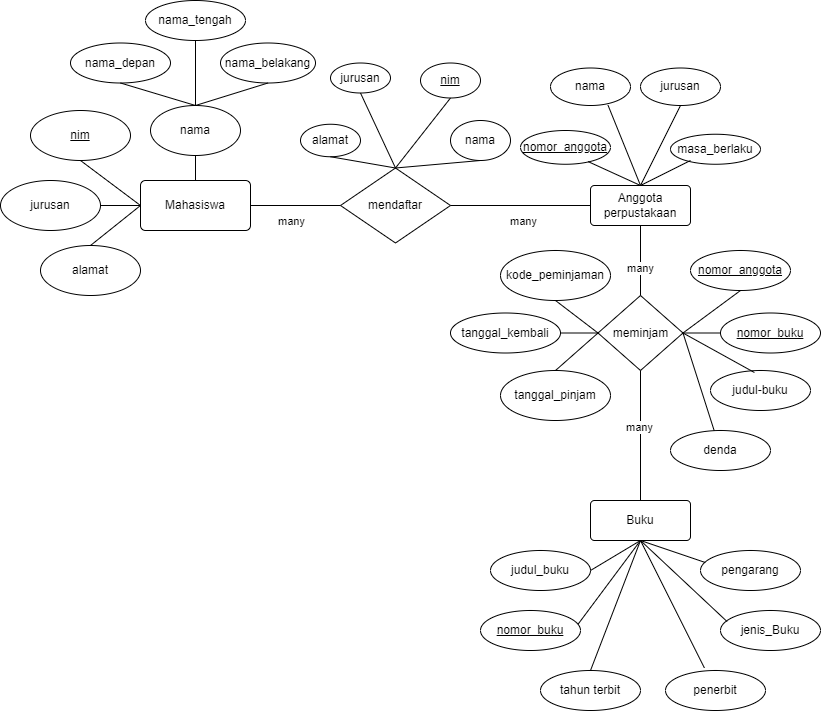

The diagram above was exported from draw.io. Its source (the exported page's mxGraphModel, read from the mxfile embedded in the PNG):
<mxGraphModel dx="1272" dy="789" grid="1" gridSize="10" guides="1" tooltips="1" connect="1" arrows="1" fold="1" page="1" pageScale="1" pageWidth="850" pageHeight="1100" math="0" shadow="0" extFonts="Permanent Marker^https://fonts.googleapis.com/css?family=Permanent+Marker">
  <root>
    <mxCell id="0" />
    <mxCell id="1" parent="0" />
    <mxCell id="thWcenatOFOL7dWnJ4iq-3" value="jurusan" style="ellipse;whiteSpace=wrap;html=1;align=center;" vertex="1" parent="1">
      <mxGeometry y="280" width="100" height="50" as="geometry" />
    </mxCell>
    <mxCell id="thWcenatOFOL7dWnJ4iq-4" value="nim" style="ellipse;whiteSpace=wrap;html=1;align=center;fontStyle=4;" vertex="1" parent="1">
      <mxGeometry x="30" y="210" width="100" height="50" as="geometry" />
    </mxCell>
    <mxCell id="thWcenatOFOL7dWnJ4iq-5" value="alamat" style="ellipse;whiteSpace=wrap;html=1;align=center;" vertex="1" parent="1">
      <mxGeometry x="40" y="345" width="100" height="50" as="geometry" />
    </mxCell>
    <mxCell id="thWcenatOFOL7dWnJ4iq-6" value="Mahasiswa" style="rounded=1;arcSize=10;whiteSpace=wrap;html=1;align=center;" vertex="1" parent="1">
      <mxGeometry x="140" y="280" width="110" height="50" as="geometry" />
    </mxCell>
    <mxCell id="thWcenatOFOL7dWnJ4iq-7" value="" style="endArrow=none;html=1;rounded=0;exitX=1;exitY=0.5;exitDx=0;exitDy=0;entryX=0;entryY=0.5;entryDx=0;entryDy=0;" edge="1" parent="1" source="thWcenatOFOL7dWnJ4iq-3" target="thWcenatOFOL7dWnJ4iq-6">
      <mxGeometry relative="1" as="geometry">
        <mxPoint x="110" y="334.5" as="sourcePoint" />
        <mxPoint x="245" y="335" as="targetPoint" />
      </mxGeometry>
    </mxCell>
    <mxCell id="thWcenatOFOL7dWnJ4iq-8" value="" style="endArrow=none;html=1;rounded=0;exitX=0.5;exitY=1;exitDx=0;exitDy=0;entryX=0;entryY=0.5;entryDx=0;entryDy=0;" edge="1" parent="1" source="thWcenatOFOL7dWnJ4iq-4" target="thWcenatOFOL7dWnJ4iq-6">
      <mxGeometry relative="1" as="geometry">
        <mxPoint x="130" y="290" as="sourcePoint" />
        <mxPoint x="290" y="290" as="targetPoint" />
      </mxGeometry>
    </mxCell>
    <mxCell id="thWcenatOFOL7dWnJ4iq-9" value="" style="endArrow=none;html=1;rounded=0;exitX=0.5;exitY=0;exitDx=0;exitDy=0;entryX=0;entryY=0.5;entryDx=0;entryDy=0;" edge="1" parent="1" source="thWcenatOFOL7dWnJ4iq-5" target="thWcenatOFOL7dWnJ4iq-6">
      <mxGeometry relative="1" as="geometry">
        <mxPoint x="200" y="400" as="sourcePoint" />
        <mxPoint x="360" y="400" as="targetPoint" />
      </mxGeometry>
    </mxCell>
    <mxCell id="thWcenatOFOL7dWnJ4iq-10" value="nama" style="ellipse;whiteSpace=wrap;html=1;align=center;" vertex="1" parent="1">
      <mxGeometry x="150" y="205" width="90" height="50" as="geometry" />
    </mxCell>
    <mxCell id="thWcenatOFOL7dWnJ4iq-11" value="nama_depan" style="ellipse;whiteSpace=wrap;html=1;align=center;" vertex="1" parent="1">
      <mxGeometry x="70" y="142.5" width="100" height="40" as="geometry" />
    </mxCell>
    <mxCell id="thWcenatOFOL7dWnJ4iq-12" value="nama_tengah" style="ellipse;whiteSpace=wrap;html=1;align=center;" vertex="1" parent="1">
      <mxGeometry x="145" y="100" width="100" height="40" as="geometry" />
    </mxCell>
    <mxCell id="thWcenatOFOL7dWnJ4iq-13" value="nama_belakang" style="ellipse;whiteSpace=wrap;html=1;align=center;" vertex="1" parent="1">
      <mxGeometry x="220" y="142.5" width="95" height="40" as="geometry" />
    </mxCell>
    <mxCell id="thWcenatOFOL7dWnJ4iq-14" value="" style="endArrow=none;html=1;rounded=0;entryX=0.5;entryY=0;entryDx=0;entryDy=0;exitX=0.5;exitY=1;exitDx=0;exitDy=0;" edge="1" parent="1" source="thWcenatOFOL7dWnJ4iq-12" target="thWcenatOFOL7dWnJ4iq-10">
      <mxGeometry relative="1" as="geometry">
        <mxPoint x="300" y="160" as="sourcePoint" />
        <mxPoint x="245" y="170" as="targetPoint" />
      </mxGeometry>
    </mxCell>
    <mxCell id="thWcenatOFOL7dWnJ4iq-15" value="" style="endArrow=none;html=1;rounded=0;exitX=0.5;exitY=1;exitDx=0;exitDy=0;entryX=0.5;entryY=0;entryDx=0;entryDy=0;" edge="1" parent="1" source="thWcenatOFOL7dWnJ4iq-11" target="thWcenatOFOL7dWnJ4iq-10">
      <mxGeometry relative="1" as="geometry">
        <mxPoint x="380" y="200" as="sourcePoint" />
        <mxPoint x="245" y="170" as="targetPoint" />
      </mxGeometry>
    </mxCell>
    <mxCell id="thWcenatOFOL7dWnJ4iq-16" value="" style="endArrow=none;html=1;rounded=0;exitX=0.5;exitY=1;exitDx=0;exitDy=0;entryX=0.5;entryY=0;entryDx=0;entryDy=0;" edge="1" parent="1" source="thWcenatOFOL7dWnJ4iq-13" target="thWcenatOFOL7dWnJ4iq-10">
      <mxGeometry relative="1" as="geometry">
        <mxPoint x="420" y="210" as="sourcePoint" />
        <mxPoint x="245" y="170" as="targetPoint" />
      </mxGeometry>
    </mxCell>
    <mxCell id="thWcenatOFOL7dWnJ4iq-17" value="mendaftar" style="shape=rhombus;perimeter=rhombusPerimeter;whiteSpace=wrap;html=1;align=center;" vertex="1" parent="1">
      <mxGeometry x="340" y="267.5" width="110" height="75" as="geometry" />
    </mxCell>
    <mxCell id="thWcenatOFOL7dWnJ4iq-21" value="alamat" style="ellipse;whiteSpace=wrap;html=1;align=center;" vertex="1" parent="1">
      <mxGeometry x="300" y="223.75" width="60" height="32.5" as="geometry" />
    </mxCell>
    <mxCell id="thWcenatOFOL7dWnJ4iq-22" value="jurusan" style="ellipse;whiteSpace=wrap;html=1;align=center;" vertex="1" parent="1">
      <mxGeometry x="330" y="162.5" width="60" height="30" as="geometry" />
    </mxCell>
    <mxCell id="thWcenatOFOL7dWnJ4iq-23" value="nim" style="ellipse;whiteSpace=wrap;html=1;align=center;fontStyle=4;" vertex="1" parent="1">
      <mxGeometry x="420" y="162.5" width="60" height="35" as="geometry" />
    </mxCell>
    <mxCell id="thWcenatOFOL7dWnJ4iq-26" value="" style="endArrow=none;html=1;rounded=0;exitX=0.5;exitY=1;exitDx=0;exitDy=0;entryX=0.5;entryY=0;entryDx=0;entryDy=0;" edge="1" parent="1" source="thWcenatOFOL7dWnJ4iq-10" target="thWcenatOFOL7dWnJ4iq-6">
      <mxGeometry relative="1" as="geometry">
        <mxPoint x="270" y="250" as="sourcePoint" />
        <mxPoint x="430" y="250" as="targetPoint" />
      </mxGeometry>
    </mxCell>
    <mxCell id="thWcenatOFOL7dWnJ4iq-27" value="nama" style="ellipse;whiteSpace=wrap;html=1;align=center;" vertex="1" parent="1">
      <mxGeometry x="450" y="220" width="60" height="40" as="geometry" />
    </mxCell>
    <mxCell id="thWcenatOFOL7dWnJ4iq-28" value="" style="endArrow=none;html=1;rounded=0;exitX=1;exitY=0.5;exitDx=0;exitDy=0;entryX=0;entryY=0.5;entryDx=0;entryDy=0;" edge="1" parent="1" source="thWcenatOFOL7dWnJ4iq-6" target="thWcenatOFOL7dWnJ4iq-17">
      <mxGeometry relative="1" as="geometry">
        <mxPoint x="360" y="340" as="sourcePoint" />
        <mxPoint x="520" y="340" as="targetPoint" />
      </mxGeometry>
    </mxCell>
    <mxCell id="thWcenatOFOL7dWnJ4iq-39" value="many" style="edgeLabel;html=1;align=center;verticalAlign=middle;resizable=0;points=[];" vertex="1" connectable="0" parent="thWcenatOFOL7dWnJ4iq-28">
      <mxGeometry x="-0.1253" y="-4" relative="1" as="geometry">
        <mxPoint y="11" as="offset" />
      </mxGeometry>
    </mxCell>
    <mxCell id="thWcenatOFOL7dWnJ4iq-29" value="" style="endArrow=none;html=1;rounded=0;exitX=0.5;exitY=1;exitDx=0;exitDy=0;entryX=0.5;entryY=0;entryDx=0;entryDy=0;" edge="1" parent="1" source="thWcenatOFOL7dWnJ4iq-22" target="thWcenatOFOL7dWnJ4iq-17">
      <mxGeometry relative="1" as="geometry">
        <mxPoint x="470" y="230" as="sourcePoint" />
        <mxPoint x="630" y="230" as="targetPoint" />
      </mxGeometry>
    </mxCell>
    <mxCell id="thWcenatOFOL7dWnJ4iq-30" value="" style="endArrow=none;html=1;rounded=0;exitX=0.5;exitY=1;exitDx=0;exitDy=0;entryX=0.5;entryY=0;entryDx=0;entryDy=0;" edge="1" parent="1" source="thWcenatOFOL7dWnJ4iq-21" target="thWcenatOFOL7dWnJ4iq-17">
      <mxGeometry relative="1" as="geometry">
        <mxPoint x="430" y="260" as="sourcePoint" />
        <mxPoint x="590" y="260" as="targetPoint" />
      </mxGeometry>
    </mxCell>
    <mxCell id="thWcenatOFOL7dWnJ4iq-31" value="" style="endArrow=none;html=1;rounded=0;exitX=0.5;exitY=1;exitDx=0;exitDy=0;entryX=0.5;entryY=0;entryDx=0;entryDy=0;" edge="1" parent="1" source="thWcenatOFOL7dWnJ4iq-23" target="thWcenatOFOL7dWnJ4iq-17">
      <mxGeometry relative="1" as="geometry">
        <mxPoint x="500" y="220" as="sourcePoint" />
        <mxPoint x="660" y="220" as="targetPoint" />
      </mxGeometry>
    </mxCell>
    <mxCell id="thWcenatOFOL7dWnJ4iq-32" value="" style="endArrow=none;html=1;rounded=0;exitX=0.5;exitY=1;exitDx=0;exitDy=0;entryX=0.5;entryY=0;entryDx=0;entryDy=0;" edge="1" parent="1" source="thWcenatOFOL7dWnJ4iq-27" target="thWcenatOFOL7dWnJ4iq-17">
      <mxGeometry relative="1" as="geometry">
        <mxPoint x="570" y="240" as="sourcePoint" />
        <mxPoint x="710" y="267.5" as="targetPoint" />
      </mxGeometry>
    </mxCell>
    <mxCell id="thWcenatOFOL7dWnJ4iq-33" value="" style="endArrow=none;html=1;rounded=0;entryX=0;entryY=0.5;entryDx=0;entryDy=0;exitX=1;exitY=0.5;exitDx=0;exitDy=0;" edge="1" parent="1" source="thWcenatOFOL7dWnJ4iq-17" target="thWcenatOFOL7dWnJ4iq-34">
      <mxGeometry relative="1" as="geometry">
        <mxPoint x="410" y="345" as="sourcePoint" />
        <mxPoint x="570" y="345" as="targetPoint" />
      </mxGeometry>
    </mxCell>
    <mxCell id="thWcenatOFOL7dWnJ4iq-40" value="many" style="edgeLabel;html=1;align=center;verticalAlign=middle;resizable=0;points=[];" vertex="1" connectable="0" parent="thWcenatOFOL7dWnJ4iq-33">
      <mxGeometry x="0.169" relative="1" as="geometry">
        <mxPoint x="-9" y="15" as="offset" />
      </mxGeometry>
    </mxCell>
    <mxCell id="thWcenatOFOL7dWnJ4iq-34" value="Anggota&lt;div&gt;perpustakaan&lt;/div&gt;" style="rounded=1;arcSize=10;whiteSpace=wrap;html=1;align=center;" vertex="1" parent="1">
      <mxGeometry x="590" y="285" width="100" height="40" as="geometry" />
    </mxCell>
    <mxCell id="thWcenatOFOL7dWnJ4iq-41" value="nomor_anggota" style="ellipse;whiteSpace=wrap;html=1;align=center;fontStyle=4;" vertex="1" parent="1">
      <mxGeometry x="520" y="230" width="90" height="33.75" as="geometry" />
    </mxCell>
    <mxCell id="thWcenatOFOL7dWnJ4iq-42" value="masa_berlaku" style="ellipse;whiteSpace=wrap;html=1;align=center;" vertex="1" parent="1">
      <mxGeometry x="670" y="233.75" width="90" height="30" as="geometry" />
    </mxCell>
    <mxCell id="thWcenatOFOL7dWnJ4iq-43" value="jurusan" style="ellipse;whiteSpace=wrap;html=1;align=center;" vertex="1" parent="1">
      <mxGeometry x="640" y="167.5" width="80" height="37.5" as="geometry" />
    </mxCell>
    <mxCell id="thWcenatOFOL7dWnJ4iq-44" value="nama" style="ellipse;whiteSpace=wrap;html=1;align=center;" vertex="1" parent="1">
      <mxGeometry x="550" y="167.5" width="80" height="37.5" as="geometry" />
    </mxCell>
    <mxCell id="thWcenatOFOL7dWnJ4iq-45" value="" style="endArrow=none;html=1;rounded=0;exitX=0.719;exitY=0.993;exitDx=0;exitDy=0;exitPerimeter=0;entryX=0.5;entryY=0;entryDx=0;entryDy=0;" edge="1" parent="1" source="thWcenatOFOL7dWnJ4iq-44" target="thWcenatOFOL7dWnJ4iq-34">
      <mxGeometry relative="1" as="geometry">
        <mxPoint x="630" y="250" as="sourcePoint" />
        <mxPoint x="790" y="250" as="targetPoint" />
      </mxGeometry>
    </mxCell>
    <mxCell id="thWcenatOFOL7dWnJ4iq-46" value="" style="endArrow=none;html=1;rounded=0;exitX=0.751;exitY=0.921;exitDx=0;exitDy=0;exitPerimeter=0;entryX=0.5;entryY=0;entryDx=0;entryDy=0;" edge="1" parent="1" source="thWcenatOFOL7dWnJ4iq-41" target="thWcenatOFOL7dWnJ4iq-34">
      <mxGeometry relative="1" as="geometry">
        <mxPoint x="600" y="270" as="sourcePoint" />
        <mxPoint x="760" y="270" as="targetPoint" />
      </mxGeometry>
    </mxCell>
    <mxCell id="thWcenatOFOL7dWnJ4iq-47" value="" style="endArrow=none;html=1;rounded=0;exitX=0.5;exitY=1;exitDx=0;exitDy=0;entryX=0.5;entryY=0;entryDx=0;entryDy=0;" edge="1" parent="1" source="thWcenatOFOL7dWnJ4iq-43" target="thWcenatOFOL7dWnJ4iq-34">
      <mxGeometry relative="1" as="geometry">
        <mxPoint x="650" y="230" as="sourcePoint" />
        <mxPoint x="810" y="230" as="targetPoint" />
      </mxGeometry>
    </mxCell>
    <mxCell id="thWcenatOFOL7dWnJ4iq-48" value="" style="endArrow=none;html=1;rounded=0;exitX=0.222;exitY=0.875;exitDx=0;exitDy=0;exitPerimeter=0;entryX=0.5;entryY=0;entryDx=0;entryDy=0;" edge="1" parent="1" source="thWcenatOFOL7dWnJ4iq-42" target="thWcenatOFOL7dWnJ4iq-34">
      <mxGeometry relative="1" as="geometry">
        <mxPoint x="720" y="290" as="sourcePoint" />
        <mxPoint x="880" y="290" as="targetPoint" />
      </mxGeometry>
    </mxCell>
    <mxCell id="thWcenatOFOL7dWnJ4iq-49" value="meminjam" style="shape=rhombus;perimeter=rhombusPerimeter;whiteSpace=wrap;html=1;align=center;" vertex="1" parent="1">
      <mxGeometry x="597.5" y="395" width="85" height="75" as="geometry" />
    </mxCell>
    <mxCell id="thWcenatOFOL7dWnJ4iq-50" value="" style="endArrow=none;html=1;rounded=0;entryX=0.5;entryY=1;entryDx=0;entryDy=0;exitX=0.5;exitY=0;exitDx=0;exitDy=0;" edge="1" parent="1" source="thWcenatOFOL7dWnJ4iq-49" target="thWcenatOFOL7dWnJ4iq-34">
      <mxGeometry relative="1" as="geometry">
        <mxPoint x="360" y="270" as="sourcePoint" />
        <mxPoint x="520" y="270" as="targetPoint" />
      </mxGeometry>
    </mxCell>
    <mxCell id="thWcenatOFOL7dWnJ4iq-69" value="many" style="edgeLabel;html=1;align=center;verticalAlign=middle;resizable=0;points=[];" vertex="1" connectable="0" parent="thWcenatOFOL7dWnJ4iq-50">
      <mxGeometry x="-0.187" y="1" relative="1" as="geometry">
        <mxPoint as="offset" />
      </mxGeometry>
    </mxCell>
    <mxCell id="thWcenatOFOL7dWnJ4iq-52" value="kode_peminjaman" style="ellipse;whiteSpace=wrap;html=1;align=center;" vertex="1" parent="1">
      <mxGeometry x="500" y="350" width="110" height="50" as="geometry" />
    </mxCell>
    <mxCell id="thWcenatOFOL7dWnJ4iq-53" value="tanggal_kembali" style="ellipse;whiteSpace=wrap;html=1;align=center;" vertex="1" parent="1">
      <mxGeometry x="450" y="412.5" width="110" height="40" as="geometry" />
    </mxCell>
    <mxCell id="thWcenatOFOL7dWnJ4iq-54" value="tanggal_pinjam" style="ellipse;whiteSpace=wrap;html=1;align=center;" vertex="1" parent="1">
      <mxGeometry x="500" y="470" width="110" height="50" as="geometry" />
    </mxCell>
    <mxCell id="thWcenatOFOL7dWnJ4iq-56" value="nomor_anggota" style="ellipse;whiteSpace=wrap;html=1;align=center;fontStyle=4;" vertex="1" parent="1">
      <mxGeometry x="690" y="350" width="100" height="40" as="geometry" />
    </mxCell>
    <mxCell id="thWcenatOFOL7dWnJ4iq-57" value="nomor_buku" style="ellipse;whiteSpace=wrap;html=1;align=center;fontStyle=4;" vertex="1" parent="1">
      <mxGeometry x="720" y="412.5" width="100" height="40" as="geometry" />
    </mxCell>
    <mxCell id="thWcenatOFOL7dWnJ4iq-58" value="judul-buku" style="ellipse;whiteSpace=wrap;html=1;align=center;" vertex="1" parent="1">
      <mxGeometry x="710" y="470" width="100" height="40" as="geometry" />
    </mxCell>
    <mxCell id="thWcenatOFOL7dWnJ4iq-59" value="denda" style="ellipse;whiteSpace=wrap;html=1;align=center;" vertex="1" parent="1">
      <mxGeometry x="670" y="530" width="100" height="40" as="geometry" />
    </mxCell>
    <mxCell id="thWcenatOFOL7dWnJ4iq-60" value="" style="endArrow=none;html=1;rounded=0;exitX=0.5;exitY=1;exitDx=0;exitDy=0;entryX=0;entryY=0.5;entryDx=0;entryDy=0;" edge="1" parent="1" source="thWcenatOFOL7dWnJ4iq-52" target="thWcenatOFOL7dWnJ4iq-49">
      <mxGeometry relative="1" as="geometry">
        <mxPoint x="580" y="410" as="sourcePoint" />
        <mxPoint x="740" y="410" as="targetPoint" />
      </mxGeometry>
    </mxCell>
    <mxCell id="thWcenatOFOL7dWnJ4iq-61" value="" style="endArrow=none;html=1;rounded=0;exitX=1;exitY=0.5;exitDx=0;exitDy=0;entryX=0;entryY=0.5;entryDx=0;entryDy=0;" edge="1" parent="1" source="thWcenatOFOL7dWnJ4iq-53" target="thWcenatOFOL7dWnJ4iq-49">
      <mxGeometry relative="1" as="geometry">
        <mxPoint x="570" y="450" as="sourcePoint" />
        <mxPoint x="730" y="450" as="targetPoint" />
      </mxGeometry>
    </mxCell>
    <mxCell id="thWcenatOFOL7dWnJ4iq-62" value="" style="endArrow=none;html=1;rounded=0;exitX=0.5;exitY=0;exitDx=0;exitDy=0;entryX=0;entryY=0.5;entryDx=0;entryDy=0;" edge="1" parent="1" source="thWcenatOFOL7dWnJ4iq-54" target="thWcenatOFOL7dWnJ4iq-49">
      <mxGeometry relative="1" as="geometry">
        <mxPoint x="570" y="460" as="sourcePoint" />
        <mxPoint x="730" y="460" as="targetPoint" />
      </mxGeometry>
    </mxCell>
    <mxCell id="thWcenatOFOL7dWnJ4iq-63" value="" style="endArrow=none;html=1;rounded=0;exitX=1;exitY=0.5;exitDx=0;exitDy=0;entryX=0.5;entryY=1;entryDx=0;entryDy=0;" edge="1" parent="1" source="thWcenatOFOL7dWnJ4iq-49" target="thWcenatOFOL7dWnJ4iq-56">
      <mxGeometry relative="1" as="geometry">
        <mxPoint x="700" y="410" as="sourcePoint" />
        <mxPoint x="860" y="410" as="targetPoint" />
      </mxGeometry>
    </mxCell>
    <mxCell id="thWcenatOFOL7dWnJ4iq-64" value="" style="endArrow=none;html=1;rounded=0;exitX=1;exitY=0.5;exitDx=0;exitDy=0;entryX=0;entryY=0.5;entryDx=0;entryDy=0;" edge="1" parent="1" source="thWcenatOFOL7dWnJ4iq-49" target="thWcenatOFOL7dWnJ4iq-57">
      <mxGeometry relative="1" as="geometry">
        <mxPoint x="700" y="450" as="sourcePoint" />
        <mxPoint x="860" y="450" as="targetPoint" />
      </mxGeometry>
    </mxCell>
    <mxCell id="thWcenatOFOL7dWnJ4iq-65" value="" style="endArrow=none;html=1;rounded=0;exitX=1;exitY=0.5;exitDx=0;exitDy=0;entryX=0.439;entryY=0.05;entryDx=0;entryDy=0;entryPerimeter=0;" edge="1" parent="1" source="thWcenatOFOL7dWnJ4iq-49" target="thWcenatOFOL7dWnJ4iq-58">
      <mxGeometry relative="1" as="geometry">
        <mxPoint x="670" y="470" as="sourcePoint" />
        <mxPoint x="830" y="470" as="targetPoint" />
      </mxGeometry>
    </mxCell>
    <mxCell id="thWcenatOFOL7dWnJ4iq-66" value="" style="endArrow=none;html=1;rounded=0;exitX=1;exitY=0.5;exitDx=0;exitDy=0;" edge="1" parent="1" source="thWcenatOFOL7dWnJ4iq-49" target="thWcenatOFOL7dWnJ4iq-59">
      <mxGeometry relative="1" as="geometry">
        <mxPoint x="630" y="500" as="sourcePoint" />
        <mxPoint x="790" y="500" as="targetPoint" />
      </mxGeometry>
    </mxCell>
    <mxCell id="thWcenatOFOL7dWnJ4iq-67" value="" style="endArrow=none;html=1;rounded=0;exitX=0.5;exitY=1;exitDx=0;exitDy=0;entryX=0.5;entryY=0;entryDx=0;entryDy=0;" edge="1" parent="1" source="thWcenatOFOL7dWnJ4iq-49" target="thWcenatOFOL7dWnJ4iq-68">
      <mxGeometry relative="1" as="geometry">
        <mxPoint x="640" y="520" as="sourcePoint" />
        <mxPoint x="710" y="600" as="targetPoint" />
      </mxGeometry>
    </mxCell>
    <mxCell id="thWcenatOFOL7dWnJ4iq-70" value="many" style="edgeLabel;html=1;align=center;verticalAlign=middle;resizable=0;points=[];" vertex="1" connectable="0" parent="thWcenatOFOL7dWnJ4iq-67">
      <mxGeometry x="-0.1301" y="-2" relative="1" as="geometry">
        <mxPoint as="offset" />
      </mxGeometry>
    </mxCell>
    <mxCell id="thWcenatOFOL7dWnJ4iq-68" value="Buku" style="rounded=1;arcSize=10;whiteSpace=wrap;html=1;align=center;" vertex="1" parent="1">
      <mxGeometry x="590" y="600" width="100" height="40" as="geometry" />
    </mxCell>
    <mxCell id="thWcenatOFOL7dWnJ4iq-71" value="judul_buku" style="ellipse;whiteSpace=wrap;html=1;align=center;" vertex="1" parent="1">
      <mxGeometry x="490" y="650" width="100" height="40" as="geometry" />
    </mxCell>
    <mxCell id="thWcenatOFOL7dWnJ4iq-72" value="nomor_buku" style="ellipse;whiteSpace=wrap;html=1;align=center;fontStyle=4;" vertex="1" parent="1">
      <mxGeometry x="480" y="710" width="100" height="40" as="geometry" />
    </mxCell>
    <mxCell id="thWcenatOFOL7dWnJ4iq-73" value="tahun terbit" style="ellipse;whiteSpace=wrap;html=1;align=center;" vertex="1" parent="1">
      <mxGeometry x="540" y="770" width="100" height="40" as="geometry" />
    </mxCell>
    <mxCell id="thWcenatOFOL7dWnJ4iq-74" value="pengarang" style="ellipse;whiteSpace=wrap;html=1;align=center;" vertex="1" parent="1">
      <mxGeometry x="700" y="650" width="100" height="40" as="geometry" />
    </mxCell>
    <mxCell id="thWcenatOFOL7dWnJ4iq-75" value="jenis_Buku" style="ellipse;whiteSpace=wrap;html=1;align=center;" vertex="1" parent="1">
      <mxGeometry x="720" y="710" width="100" height="40" as="geometry" />
    </mxCell>
    <mxCell id="thWcenatOFOL7dWnJ4iq-76" value="penerbit" style="ellipse;whiteSpace=wrap;html=1;align=center;" vertex="1" parent="1">
      <mxGeometry x="665" y="770" width="100" height="40" as="geometry" />
    </mxCell>
    <mxCell id="thWcenatOFOL7dWnJ4iq-77" value="" style="endArrow=none;html=1;rounded=0;exitX=0.5;exitY=1;exitDx=0;exitDy=0;entryX=0.5;entryY=0;entryDx=0;entryDy=0;" edge="1" parent="1" source="thWcenatOFOL7dWnJ4iq-68" target="thWcenatOFOL7dWnJ4iq-73">
      <mxGeometry relative="1" as="geometry">
        <mxPoint x="620" y="710" as="sourcePoint" />
        <mxPoint x="780" y="710" as="targetPoint" />
      </mxGeometry>
    </mxCell>
    <mxCell id="thWcenatOFOL7dWnJ4iq-78" value="" style="endArrow=none;html=1;rounded=0;exitX=1;exitY=0.5;exitDx=0;exitDy=0;entryX=0.5;entryY=1;entryDx=0;entryDy=0;" edge="1" parent="1" source="thWcenatOFOL7dWnJ4iq-71" target="thWcenatOFOL7dWnJ4iq-68">
      <mxGeometry relative="1" as="geometry">
        <mxPoint x="660" y="720" as="sourcePoint" />
        <mxPoint x="820" y="720" as="targetPoint" />
      </mxGeometry>
    </mxCell>
    <mxCell id="thWcenatOFOL7dWnJ4iq-79" value="" style="endArrow=none;html=1;rounded=0;exitX=0.5;exitY=1;exitDx=0;exitDy=0;entryX=0.975;entryY=0.345;entryDx=0;entryDy=0;entryPerimeter=0;" edge="1" parent="1" source="thWcenatOFOL7dWnJ4iq-68" target="thWcenatOFOL7dWnJ4iq-72">
      <mxGeometry relative="1" as="geometry">
        <mxPoint x="640" y="710" as="sourcePoint" />
        <mxPoint x="800" y="710" as="targetPoint" />
      </mxGeometry>
    </mxCell>
    <mxCell id="thWcenatOFOL7dWnJ4iq-80" value="" style="endArrow=none;html=1;rounded=0;exitX=0.5;exitY=1;exitDx=0;exitDy=0;entryX=0.066;entryY=0.277;entryDx=0;entryDy=0;entryPerimeter=0;" edge="1" parent="1" source="thWcenatOFOL7dWnJ4iq-68" target="thWcenatOFOL7dWnJ4iq-75">
      <mxGeometry relative="1" as="geometry">
        <mxPoint x="660" y="720" as="sourcePoint" />
        <mxPoint x="820" y="720" as="targetPoint" />
      </mxGeometry>
    </mxCell>
    <mxCell id="thWcenatOFOL7dWnJ4iq-81" value="" style="endArrow=none;html=1;rounded=0;exitX=0.5;exitY=1;exitDx=0;exitDy=0;entryX=0.389;entryY=-0.064;entryDx=0;entryDy=0;entryPerimeter=0;" edge="1" parent="1" source="thWcenatOFOL7dWnJ4iq-68" target="thWcenatOFOL7dWnJ4iq-76">
      <mxGeometry relative="1" as="geometry">
        <mxPoint x="660" y="720" as="sourcePoint" />
        <mxPoint x="820" y="720" as="targetPoint" />
      </mxGeometry>
    </mxCell>
    <mxCell id="thWcenatOFOL7dWnJ4iq-82" value="" style="endArrow=none;html=1;rounded=0;exitX=0.5;exitY=1;exitDx=0;exitDy=0;entryX=0.048;entryY=0.3;entryDx=0;entryDy=0;entryPerimeter=0;" edge="1" parent="1" source="thWcenatOFOL7dWnJ4iq-68" target="thWcenatOFOL7dWnJ4iq-74">
      <mxGeometry relative="1" as="geometry">
        <mxPoint x="650" y="720" as="sourcePoint" />
        <mxPoint x="810" y="720" as="targetPoint" />
      </mxGeometry>
    </mxCell>
  </root>
</mxGraphModel>